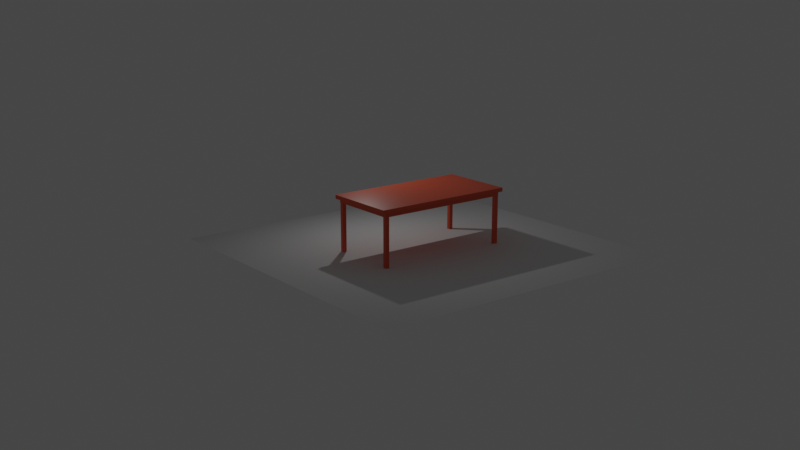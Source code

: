 # Source: table.blend  (saved by Blender 2.90.8; exported with 4.5.12 LTS)
import bpy
from mathutils import Matrix  # noqa: F401  (used for matrix-valued properties, if any)

bpy.ops.wm.read_factory_settings(use_empty=True)
scene = bpy.context.scene
scene.name = 'Scene'

# ---- collections
col_collection = bpy.data.collections.new('Collection'); scene.collection.children.link(col_collection)

# ---- materials (node trees are filled in below, after node groups)
mat_material = bpy.data.materials.new('Material')
mat_material.alpha_threshold = 0.0
mat_material.use_transparent_shadow = False
mat_material.line_color = (0.0, 0.0, 0.0, 1.0)

# ---- material node trees
mat_material.use_nodes = True; mat_material.node_tree.nodes.clear()
_N = mat_material.node_tree.nodes; _L = mat_material.node_tree.links
n0 = _N.new('ShaderNodeOutputMaterial'); n0.name = 'Material Output'; n0.location = (300, 300)
n1 = _N.new('ShaderNodeBsdfPrincipled'); n1.name = 'Principled BSDF'; n1.location = (10, 300)
n1.distribution = 'GGX'
n1.subsurface_method = 'BURLEY'
n1.inputs[0].default_value = (0.8, 0.107, 0.03834, 1.0)
n1.inputs[2].default_value = 0.4
n1.inputs[3].default_value = 1.45
n1.inputs[27].default_value = (0.0, 0.0, 0.0, 1.0)
n1.inputs[28].default_value = 1.0
_L.new(n1.outputs[0], n0.inputs[0])
n0.is_active_output = True

# ---- world
world_world = bpy.data.worlds.new('World'); scene.world = world_world
world_world.use_nodes = True; world_world.node_tree.nodes.clear()
_N = world_world.node_tree.nodes; _L = world_world.node_tree.links
n0 = _N.new('ShaderNodeOutputWorld'); n0.name = 'World Output'; n0.location = (300, 300)
n1 = _N.new('ShaderNodeBackground'); n1.name = 'Background'; n1.location = (10, 300)
n1.inputs[0].default_value = (0.05088, 0.05088, 0.05088, 1.0)
_L.new(n1.outputs[0], n0.inputs[0])
n0.is_active_output = True
world_world.color = (0.05088, 0.05088, 0.05088)
world_world.use_sun_shadow = False
world_world.sun_shadow_jitter_overblur = 0.0

# ---- cameras
cam_camera = bpy.data.cameras.new('Camera')

# ---- lights
light_light = bpy.data.lights.new('Light', 'AREA')
light_light.transmission_factor = 0.0
light_light.energy = 785.4
light_light.shadow_soft_size = 1.0
light_light.shadow_maximum_resolution = 0.006
light_light.use_absolute_resolution = True
light_light.shape = 'RECTANGLE'
light_light.size = 1.0
light_light.size_y = 0.1

# ---- meshes
me_cube_005 = bpy.data.meshes.new('Cube.005')
me_cube_005.from_pydata([(1.0, 1.0, 28.85), (1.0, 1.0, 26.85), (1.0, -1.0, 28.85), (1.0, -1.0, 26.85), (-1.0, 1.0, 28.85), (-1.0, 1.0, 26.85), (-1.0, -1.0, 28.85), (-1.0, -1.0, 26.85), (0.9481, 0.9481, 26.72), (0.9481, 0.9481, 24.83), (0.9481, -0.9481, 26.72), (0.9481, -0.9481, 24.83), (-0.9481, 0.9481, 26.72), (-0.9481, 0.9481, 24.83), (-0.9481, -0.9481, 26.72), (-0.9481, -0.9481, 24.83), (-0.8453, 0.9438, 0.1022), (-0.8453, 0.9438, 24.8), (-0.8453, 0.8909, 0.1022), (-0.8453, 0.8909, 24.8), (-0.9466, 0.9438, 0.1022), (-0.9466, 0.9438, 24.8), (-0.9466, 0.8909, 0.1022), (-0.9466, 0.8909, 24.8), (-0.8453, -0.8938, 0.1022), (-0.8453, -0.8938, 24.8), (-0.8453, -0.9467, 0.1022), (-0.8453, -0.9467, 24.8), (-0.9466, -0.8938, 0.1022), (-0.9466, -0.8938, 24.8), (-0.9466, -0.9467, 0.1022), (-0.9466, -0.9467, 24.8), (0.9423, 0.9438, 0.1022), (0.9423, 0.9438, 24.8), (0.9423, 0.8909, 0.1022), (0.9423, 0.8909, 24.8), (0.841, 0.9438, 0.1022), (0.841, 0.9438, 24.8), (0.841, 0.8909, 0.1022), (0.841, 0.8909, 24.8), (0.9423, -0.8938, 0.1022), (0.9423, -0.8938, 24.8), (0.9423, -0.9467, 0.1022), (0.9423, -0.9467, 24.8), (0.841, -0.8938, 0.1022), (0.841, -0.8938, 24.8), (0.841, -0.9467, 0.1022), (0.841, -0.9467, 24.8)], [], [(0, 4, 6, 2), (3, 2, 6, 7), (7, 6, 4, 5), (5, 1, 3, 7), (1, 0, 2, 3), (5, 4, 0, 1), (8, 12, 14, 10), (11, 10, 14, 15), (15, 14, 12, 13), (13, 9, 11, 15), (9, 8, 10, 11), (13, 12, 8, 9), (16, 17, 19, 18), (18, 19, 23, 22), (22, 23, 21, 20), (20, 21, 17, 16), (18, 22, 20, 16), (23, 19, 17, 21), (24, 25, 27, 26), (26, 27, 31, 30), (30, 31, 29, 28), (28, 29, 25, 24), (26, 30, 28, 24), (31, 27, 25, 29), (32, 33, 35, 34), (34, 35, 39, 38), (38, 39, 37, 36), (36, 37, 33, 32), (34, 38, 36, 32), (39, 35, 33, 37), (40, 41, 43, 42), (42, 43, 47, 46), (46, 47, 45, 44), (44, 45, 41, 40), (42, 46, 44, 40), (47, 43, 41, 45)])
_uv = me_cube_005.uv_layers.new(name='UVMap')
_uv.uv.foreach_set('vector', [0.625, 0.5, 0.875, 0.5, 0.875, 0.75, 0.625, 0.75, 0.375, 0.75, 0.625, 0.75, 0.625, 1.0, 0.375, 1.0, 0.375, 0.0, 0.625, 0.0, 0.625, 0.25, 0.375, 0.25, 0.125, 0.5, 0.375, 0.5, 0.375, 0.75, 0.125, 0.75, 0.375, 0.5, 0.625, 0.5, 0.625, 0.75, 0.375, 0.75, 0.375, 0.25, 0.625, 0.25, 0.625, 0.5, 0.375, 0.5, 0.625, 0.5, 0.875, 0.5, 0.875, 0.75, 0.625, 0.75, 0.375, 0.75, 0.625, 0.75, 0.625, 1.0, 0.375, 1.0, 0.375, 0.0, 0.625, 0.0, 0.625, 0.25, 0.375, 0.25, 0.125, 0.5, 0.375, 0.5, 0.375, 0.75, 0.125, 0.75, 0.375, 0.5, 0.625, 0.5, 0.625, 0.75, 0.375, 0.75, 0.375, 0.25, 0.625, 0.25, 0.625, 0.5, 0.375, 0.5, 0.375, 0.0, 0.625, 0.0, 0.625, 0.25, 0.375, 0.25, 0.375, 0.25, 0.625, 0.25, 0.625, 0.5, 0.375, 0.5, 0.375, 0.5, 0.625, 0.5, 0.625, 0.75, 0.375, 0.75, 0.375, 0.75, 0.625, 0.75, 0.625, 1.0, 0.375, 1.0, 0.125, 0.5, 0.375, 0.5, 0.375, 0.75, 0.125, 0.75, 0.625, 0.5, 0.875, 0.5, 0.875, 0.75, 0.625, 0.75, 0.375, 0.0, 0.625, 0.0, 0.625, 0.25, 0.375, 0.25, 0.375, 0.25, 0.625, 0.25, 0.625, 0.5, 0.375, 0.5, 0.375, 0.5, 0.625, 0.5, 0.625, 0.75, 0.375, 0.75, 0.375, 0.75, 0.625, 0.75, 0.625, 1.0, 0.375, 1.0, 0.125, 0.5, 0.375, 0.5, 0.375, 0.75, 0.125, 0.75, 0.625, 0.5, 0.875, 0.5, 0.875, 0.75, 0.625, 0.75, 0.375, 0.0, 0.625, 0.0, 0.625, 0.25, 0.375, 0.25, 0.375, 0.25, 0.625, 0.25, 0.625, 0.5, 0.375, 0.5, 0.375, 0.5, 0.625, 0.5, 0.625, 0.75, 0.375, 0.75, 0.375, 0.75, 0.625, 0.75, 0.625, 1.0, 0.375, 1.0, 0.125, 0.5, 0.375, 0.5, 0.375, 0.75, 0.125, 0.75, 0.625, 0.5, 0.875, 0.5, 0.875, 0.75, 0.625, 0.75, 0.375, 0.0, 0.625, 0.0, 0.625, 0.25, 0.375, 0.25, 0.375, 0.25, 0.625, 0.25, 0.625, 0.5, 0.375, 0.5, 0.375, 0.5, 0.625, 0.5, 0.625, 0.75, 0.375, 0.75, 0.375, 0.75, 0.625, 0.75, 0.625, 1.0, 0.375, 1.0, 0.125, 0.5, 0.375, 0.5, 0.375, 0.75, 0.125, 0.75, 0.625, 0.5, 0.875, 0.5, 0.875, 0.75, 0.625, 0.75])
me_cube_005.materials.append(mat_material)
me_cube_005.use_remesh_preserve_volume = False
me_cube_005.use_remesh_preserve_attributes = False
me_cube_005.use_mirror_vertex_groups = False
me_cube_005.update()
me_plane = bpy.data.meshes.new('Plane')
me_plane.from_pydata([(-1.0, -1.0, 0.0), (1.0, -1.0, 0.0), (-1.0, 1.0, 0.0), (1.0, 1.0, 0.0)], [], [(0, 1, 3, 2)])
_uv = me_plane.uv_layers.new(name='UVMap')
_uv.uv.foreach_set('vector', [0.0, 0.0, 1.0, 0.0, 1.0, 1.0, 0.0, 1.0])
me_plane.use_remesh_fix_poles = True
me_plane.use_remesh_preserve_attributes = False
me_plane.use_mirror_vertex_groups = False
me_plane.update()

# ---- objects
ob_light = bpy.data.objects.new('Light', light_light)
ob_cube_005 = bpy.data.objects.new('Cube.005', me_cube_005)
ob_plane = bpy.data.objects.new('Plane', me_plane)
ob_camera = bpy.data.objects.new('Camera', cam_camera)

# ---- transforms, parenting, visibility, modifiers, constraints
ob_light.location = (-14.71, 0.3076, 22.22)
ob_light.rotation_euler = (-0.9723, -0.2487, 1.364)
ob_light.lock_rotations_4d = False
ob_light.empty_display_type = 'ARROWS'
ob_light.color = (0.0, 0.0, 0.0, 0.0)
ob_light.lineart.crease_threshold = 0.0
ob_cube_005.location = (0.1586, 0.0, -9.537e-07)
ob_cube_005.scale = (-5.724, -10.96, 0.2939)
ob_cube_005.lock_rotations_4d = False
ob_cube_005.empty_display_type = 'ARROWS'
ob_cube_005.lineart.crease_threshold = 0.0
ob_plane.location = (0.0, 0.0, 0.0)
ob_plane.scale = (24.64, 24.64, 24.64)
ob_plane.lineart.crease_threshold = 0.0
ob_camera.location = (122.5, -98.45, 46.45)
ob_camera.rotation_euler = (1.303, 4.435e-06, 0.9118)
ob_camera.lineart.crease_threshold = 0.0

# ---- collection membership
col_collection.objects.link(ob_light)
col_collection.objects.link(ob_cube_005)
col_collection.objects.link(ob_plane)
col_collection.objects.link(ob_camera)

# ---- scene / render settings (as saved in the file)
scene.camera = ob_camera
scene.frame_start = 1; scene.frame_end = 250; scene.frame_set(1)
scene.render.engine = 'BLENDER_EEVEE_NEXT'
scene.cycles.use_denoising = False
scene.cycles.samples = 128
scene.cycles.sampling_pattern = 'TABULATED_SOBOL'
scene.cycles.use_adaptive_sampling = False
scene.cycles.use_light_tree = False
scene.view_settings.view_transform = 'Filmic'
bpy.context.view_layer.update()
